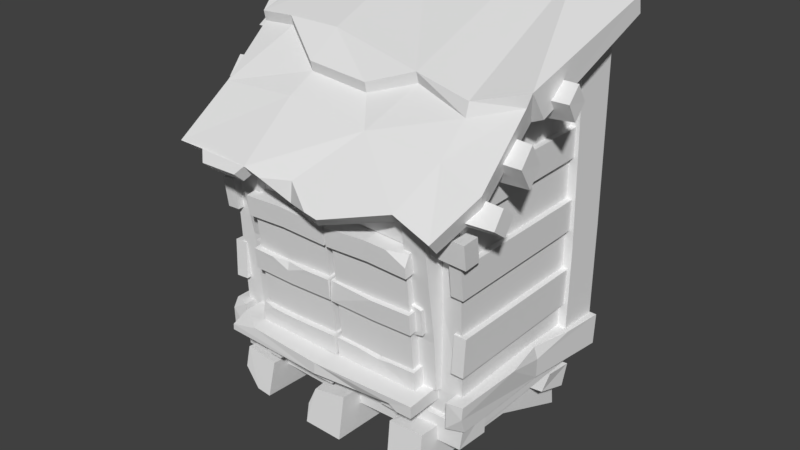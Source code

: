 # Source: side_outstick_window.blend  (saved by Blender 2.78.0; exported with 4.5.12 LTS)
import bpy
from mathutils import Matrix  # noqa: F401  (used for matrix-valued properties, if any)

bpy.ops.wm.read_factory_settings(use_empty=True)
scene = bpy.context.scene
scene.name = 'Scene'

# ---- collections
col_collection_9 = bpy.data.collections.new('Collection 9'); scene.collection.children.link(col_collection_9)

# ---- world
world_world = bpy.data.worlds.new('World'); scene.world = world_world
world_world.color = (0.05088, 0.05088, 0.05088)
world_world.use_sun_shadow = False
world_world.sun_shadow_jitter_overblur = 0.0
world_world.cycles.sampling_method = 'MANUAL'

# ---- meshes
me_cube_002 = bpy.data.meshes.new('Cube.002')
me_cube_002.from_pydata([(0.02721, -2.02, 1.152), (0.02721, -2.116, 2.156), (0.02721, -1.928, 1.163), (0.02721, -2.023, 2.167), (0.6662, -2.02, 1.152), (0.6662, -2.116, 2.156), (0.6662, -1.928, 1.163), (0.6662, -2.023, 2.167), (-0.002598, -2.096, 1.773), (0.6923, -2.116, 1.775), (-0.002598, -1.984, 1.789), (0.6923, -1.984, 1.791), (-0.002598, -2.101, 1.615), (0.6923, -2.101, 1.617), (-0.002598, -1.969, 1.631), (0.6923, -1.969, 1.633), (0.01018, -2.162, 2.204), (-0.5951, -2.077, 1.313), (0.00728, -2.03, 2.231), (0.6923, -2.03, 2.231), (0.01018, -2.148, 2.057), (0.6923, -2.148, 2.057), (0.01018, -2.015, 2.073), (0.6923, -2.015, 2.073), (0.01018, -2.063, 1.307), (0.6923, -2.063, 1.307), (0.01018, -1.93, 1.323), (0.6923, -1.93, 1.323), (0.01018, -2.047, 1.142), (0.6923, -2.047, 1.142), (0.01018, -1.914, 1.159), (0.6923, -1.914, 1.159), (0.3728, -2.056, 1.28), (0.3795, -1.929, 1.313), (0.3614, -1.914, 1.15), (0.3614, -2.046, 1.134), (0.2013, -2.062, 1.303), (0.5102, -2.062, 1.301), (0.3795, -2.037, 1.3), (0.3764, -2.116, 1.766), (0.3764, -1.983, 1.782), (0.3764, -1.968, 1.624), (0.3764, -2.1, 1.608), (0.3704, -2.165, 2.229), (0.3704, -2.032, 2.245), (0.3704, -2.017, 2.087), (0.3704, -2.149, 2.071), (0.7449, -2.058, 1.804), (0.7449, -1.994, 1.811), (0.7449, -2.039, 1.608), (0.7449, -1.975, 1.616), (0.6351, -2.06, 1.828), (0.6351, -1.996, 1.836), (0.6351, -2.037, 1.584), (0.6351, -1.973, 1.591), (-0.02436, -2.02, 1.152), (-0.02436, -2.116, 2.156), (-0.02436, -1.928, 1.163), (-0.02436, -2.023, 2.167), (-0.6863, -2.02, 1.152), (-0.6863, -2.116, 2.156), (-0.6863, -1.928, 1.163), (-0.6863, -2.023, 2.167), (-0.007327, -2.077, 1.317), (-0.007327, -1.945, 1.333), (-0.7125, -1.945, 1.333), (-0.007327, -2.062, 1.159), (-0.7125, -2.062, 1.159), (-0.007327, -1.93, 1.175), (-0.7125, -1.93, 1.175), (-0.007327, -2.162, 2.204), (-0.7125, -2.163, 2.215), (-0.004428, -2.03, 2.231), (-0.7125, -2.03, 2.231), (-0.007327, -2.148, 2.057), (-0.7125, -2.148, 2.057), (-0.007327, -2.015, 2.073), (-0.7125, -2.015, 2.073), (-0.007327, -2.122, 1.786), (-0.7125, -2.122, 1.786), (-0.007327, -1.99, 1.802), (-0.7125, -1.99, 1.802), (-0.007327, -2.106, 1.622), (-0.7125, -2.106, 1.622), (-0.007327, -1.974, 1.638), (-0.7125, -1.974, 1.638), (-0.3929, -2.115, 1.716), (-0.3996, -1.989, 1.792), (-0.3815, -1.973, 1.629), (-0.3815, -2.106, 1.613), (-0.2215, -2.122, 1.782), (-0.5303, -2.122, 1.78), (-0.3996, -2.097, 1.779), (-0.3965, -2.077, 1.308), (-0.3965, -1.944, 1.324), (-0.3965, -1.929, 1.166), (-0.3965, -2.061, 1.15), (-0.3906, -2.165, 2.229), (-0.3906, -2.032, 2.245), (-0.3906, -2.017, 2.087), (-0.3906, -2.149, 2.071), (-0.765, -2.058, 1.804), (-0.765, -1.994, 1.811), (-0.765, -2.039, 1.608), (-0.765, -1.975, 1.616), (-0.6553, -2.06, 1.828), (-0.6553, -1.996, 1.836), (-0.6553, -2.037, 1.584), (-0.6553, -1.973, 1.591), (0.6923, -2.114, 2.221), (0.5389, -2.164, 2.222), (0.6923, -2.156, 2.139), (-0.7125, -2.072, 1.256), (-0.7125, -2.053, 1.32)], [], [(0, 1, 3, 2), (2, 3, 7, 6), (6, 7, 5, 4), (4, 5, 1, 0), (40, 11, 15, 41), (39, 9, 11, 40), (41, 15, 13, 42), (42, 13, 9, 39), (9, 13, 15, 11), (44, 19, 23, 45), (43, 110, 109, 19, 44), (45, 23, 21, 46), (46, 21, 111, 110, 43), (33, 27, 31, 34), (32, 37, 38), (34, 31, 29, 35), (35, 29, 25, 37, 32), (28, 35, 32, 36, 24), (30, 34, 35, 28), (24, 36, 38, 33, 26), (26, 33, 34, 30), (26, 30, 28, 24), (18, 22, 20, 16), (25, 29, 31, 27), (38, 36, 32), (38, 37, 25, 27, 33), (12, 42, 39, 8), (14, 41, 42, 12), (8, 39, 40, 10), (10, 40, 41, 14), (20, 46, 43, 16), (22, 45, 46, 20), (16, 43, 44, 18), (18, 44, 45, 22), (47, 49, 50, 48), (49, 53, 54, 50), (48, 52, 51, 47), (47, 51, 53, 49), (50, 54, 52, 48), (55, 57, 58, 56), (57, 61, 62, 58), (61, 59, 60, 62), (59, 55, 56, 60), (94, 95, 69, 65), (93, 94, 65, 113, 17), (95, 96, 67, 69), (96, 93, 17, 112, 67), (64, 63, 66, 68), (98, 99, 77, 73), (97, 98, 73, 71), (99, 100, 75, 77), (100, 97, 71, 75), (87, 88, 85, 81), (86, 92, 91), (88, 89, 83, 85), (89, 86, 91, 79, 83), (82, 78, 90, 86, 89), (84, 82, 89, 88), (78, 80, 87, 92, 90), (80, 84, 88, 87), (80, 78, 82, 84), (72, 70, 74, 76), (71, 73, 77, 75), (79, 81, 85, 83), (92, 86, 90), (92, 87, 81, 79, 91), (66, 63, 93, 96), (68, 66, 96, 95), (63, 64, 94, 93), (64, 68, 95, 94), (74, 70, 97, 100), (76, 74, 100, 99), (70, 72, 98, 97), (72, 76, 99, 98), (101, 102, 104, 103), (103, 104, 108, 107), (102, 101, 105, 106), (101, 103, 107, 105), (104, 102, 106, 108), (110, 111, 109), (109, 111, 21, 23, 19), (17, 113, 112), (112, 113, 65, 69, 67)])
_uv = me_cube_002.uv_layers.new(name='UVMap')
_uv.uv.foreach_set('vector', [0.053, 0.9735, 0.053, 0.9735, 0.053, 0.9735, 0.053, 0.9735, 0.053, 0.9735, 0.053, 0.9735, 0.053, 0.9735, 0.053, 0.9735, 0.053, 0.9735, 0.053, 0.9735, 0.053, 0.9735, 0.053, 0.9735, 0.053, 0.9735, 0.053, 0.9735, 0.053, 0.9735, 0.053, 0.9735, 0.047, 0.9717, 0.047, 0.9717, 0.047, 0.9717, 0.047, 0.9717, 0.047, 0.9717, 0.047, 0.9717, 0.047, 0.9717, 0.047, 0.9717, 0.047, 0.9717, 0.047, 0.9717, 0.047, 0.9717, 0.047, 0.9717, 0.047, 0.9717, 0.047, 0.9717, 0.047, 0.9717, 0.047, 0.9717, 0.047, 0.9717, 0.047, 0.9717, 0.047, 0.9717, 0.047, 0.9717, 0.047, 0.9717, 0.047, 0.9717, 0.047, 0.9717, 0.047, 0.9717, 0.047, 0.9717, 0.047, 0.9717, 0.047, 0.9717, 0.047, 0.9717, 0.047, 0.9717, 0.047, 0.9717, 0.047, 0.9717, 0.047, 0.9717, 0.047, 0.9717, 0.047, 0.9717, 0.047, 0.9717, 0.047, 0.9717, 0.047, 0.9717, 0.047, 0.9717, 0.047, 0.9717, 0.047, 0.9717, 0.047, 0.9717, 0.047, 0.9717, 0.047, 0.9717, 0.047, 0.9717, 0.047, 0.9717, 0.047, 0.9717, 0.047, 0.9717, 0.047, 0.9717, 0.047, 0.9717, 0.047, 0.9717, 0.047, 0.9717, 0.047, 0.9717, 0.047, 0.9717, 0.047, 0.9717, 0.047, 0.9717, 0.047, 0.9717, 0.047, 0.9717, 0.047, 0.9717, 0.047, 0.9717, 0.047, 0.9717, 0.047, 0.9717, 0.047, 0.9717, 0.047, 0.9717, 0.047, 0.9717, 0.047, 0.9717, 0.047, 0.9717, 0.047, 0.9717, 0.047, 0.9717, 0.047, 0.9717, 0.047, 0.9717, 0.047, 0.9717, 0.047, 0.9717, 0.047, 0.9717, 0.047, 0.9717, 0.047, 0.9717, 0.047, 0.9717, 0.047, 0.9717, 0.047, 0.9717, 0.047, 0.9717, 0.047, 0.9717, 0.047, 0.9717, 0.047, 0.9717, 0.047, 0.9717, 0.047, 0.9717, 0.047, 0.9717, 0.047, 0.9717, 0.047, 0.9717, 0.047, 0.9717, 0.047, 0.9717, 0.047, 0.9717, 0.047, 0.9717, 0.047, 0.9717, 0.047, 0.9717, 0.047, 0.9717, 0.047, 0.9717, 0.047, 0.9717, 0.047, 0.9717, 0.047, 0.9717, 0.047, 0.9717, 0.047, 0.9717, 0.047, 0.9717, 0.047, 0.9717, 0.047, 0.9717, 0.047, 0.9717, 0.047, 0.9717, 0.047, 0.9717, 0.047, 0.9717, 0.047, 0.9717, 0.047, 0.9717, 0.047, 0.9717, 0.047, 0.9717, 0.047, 0.9717, 0.047, 0.9717, 0.047, 0.9717, 0.047, 0.9717, 0.047, 0.9717, 0.047, 0.9717, 0.047, 0.9717, 0.047, 0.9717, 0.047, 0.9717, 0.047, 0.9717, 0.047, 0.9717, 0.047, 0.9717, 0.047, 0.9717, 0.047, 0.9717, 0.047, 0.9717, 0.047, 0.9717, 0.047, 0.9717, 0.047, 0.9717, 0.047, 0.9717, 0.047, 0.9717, 0.047, 0.9717, 0.047, 0.9717, 0.047, 0.9717, 0.047, 0.9717, 0.047, 0.9717, 0.047, 0.9717, 0.047, 0.9717, 0.047, 0.9717, 0.047, 0.9717, 0.047, 0.9717, 0.047, 0.9717, 0.047, 0.9717, 0.047, 0.9717, 0.053, 0.9735, 0.053, 0.9735, 0.053, 0.9735, 0.053, 0.9735, 0.053, 0.9735, 0.053, 0.9735, 0.053, 0.9735, 0.053, 0.9735, 0.053, 0.9735, 0.053, 0.9735, 0.053, 0.9735, 0.053, 0.9735, 0.053, 0.9735, 0.053, 0.9735, 0.053, 0.9735, 0.053, 0.9735, 0.047, 0.9717, 0.047, 0.9717, 0.047, 0.9717, 0.047, 0.9717, 0.047, 0.9717, 0.047, 0.9717, 0.047, 0.9717, 0.047, 0.9717, 0.047, 0.9717, 0.047, 0.9717, 0.047, 0.9717, 0.047, 0.9717, 0.047, 0.9717, 0.047, 0.9717, 0.047, 0.9717, 0.047, 0.9717, 0.047, 0.9717, 0.047, 0.9717, 0.047, 0.9717, 0.047, 0.9717, 0.047, 0.9717, 0.047, 0.9717, 0.047, 0.9717, 0.047, 0.9717, 0.047, 0.9717, 0.047, 0.9717, 0.047, 0.9717, 0.047, 0.9717, 0.047, 0.9717, 0.047, 0.9717, 0.047, 0.9717, 0.047, 0.9717, 0.047, 0.9717, 0.047, 0.9717, 0.047, 0.9717, 0.047, 0.9717, 0.047, 0.9717, 0.047, 0.9717, 0.047, 0.9717, 0.047, 0.9717, 0.047, 0.9717, 0.047, 0.9717, 0.047, 0.9717, 0.047, 0.9717, 0.047, 0.9717, 0.047, 0.9717, 0.047, 0.9717, 0.047, 0.9717, 0.047, 0.9717, 0.047, 0.9717, 0.047, 0.9717, 0.047, 0.9717, 0.047, 0.9717, 0.047, 0.9717, 0.047, 0.9717, 0.047, 0.9717, 0.047, 0.9717, 0.047, 0.9717, 0.047, 0.9717, 0.047, 0.9717, 0.047, 0.9717, 0.047, 0.9717, 0.047, 0.9717, 0.047, 0.9717, 0.047, 0.9717, 0.047, 0.9717, 0.047, 0.9717, 0.047, 0.9717, 0.047, 0.9717, 0.047, 0.9717, 0.047, 0.9717, 0.047, 0.9717, 0.047, 0.9717, 0.047, 0.9717, 0.047, 0.9717, 0.047, 0.9717, 0.047, 0.9717, 0.047, 0.9717, 0.047, 0.9717, 0.047, 0.9717, 0.047, 0.9717, 0.047, 0.9717, 0.047, 0.9717, 0.047, 0.9717, 0.047, 0.9717, 0.047, 0.9717, 0.047, 0.9717, 0.047, 0.9717, 0.047, 0.9717, 0.047, 0.9717, 0.047, 0.9717, 0.047, 0.9717, 0.047, 0.9717, 0.047, 0.9717, 0.047, 0.9717, 0.047, 0.9717, 0.047, 0.9717, 0.047, 0.9717, 0.047, 0.9717, 0.047, 0.9717, 0.047, 0.9717, 0.047, 0.9717, 0.047, 0.9717, 0.047, 0.9717, 0.047, 0.9717, 0.047, 0.9717, 0.047, 0.9717, 0.047, 0.9717, 0.047, 0.9717, 0.047, 0.9717, 0.047, 0.9717, 0.047, 0.9717, 0.047, 0.9717, 0.047, 0.9717, 0.047, 0.9717, 0.047, 0.9717, 0.047, 0.9717, 0.047, 0.9717, 0.047, 0.9717, 0.047, 0.9717, 0.047, 0.9717, 0.047, 0.9717, 0.047, 0.9717, 0.047, 0.9717, 0.047, 0.9717, 0.047, 0.9717, 0.047, 0.9717, 0.047, 0.9717, 0.047, 0.9717, 0.047, 0.9717, 0.047, 0.9717, 0.047, 0.9717, 0.047, 0.9717, 0.047, 0.9717, 0.047, 0.9717, 0.047, 0.9717, 0.047, 0.9717, 0.047, 0.9717, 0.047, 0.9717, 0.047, 0.9717, 0.047, 0.9717, 0.047, 0.9717, 0.047, 0.9717, 0.047, 0.9717, 0.047, 0.9717, 0.047, 0.9717, 0.047, 0.9717, 0.047, 0.9717, 0.047, 0.9717, 0.047, 0.9717, 0.047, 0.9717, 0.047, 0.9717, 0.047, 0.9717, 0.047, 0.9717, 0.047, 0.9717, 0.047, 0.9717, 0.047, 0.9717, 0.047, 0.9717, 0.047, 0.9717, 0.047, 0.9717, 0.047, 0.9717, 0.047, 0.9717, 0.047, 0.9717, 0.047, 0.9717])
me_cube_002.use_remesh_preserve_volume = False
me_cube_002.use_remesh_preserve_attributes = False
me_cube_002.use_mirror_vertex_groups = False
me_cube_002.update()
me_cube = bpy.data.meshes.new('Cube')
me_cube.from_pydata([(-1.046, -1.873, 0.7858), (-1.046, -2.009, 2.663), (-1.046, -0.4531, 0.7921), (-1.046, -0.496, 2.748), (0.9831, -1.875, 0.786), (0.9831, -2.01, 2.665), (0.9831, -0.4554, 0.7922), (0.9831, -0.496, 2.748), (-1.046, -1.581, 3.11), (-1.046, -0.4628, 3.514), (0.9831, -1.585, 3.11), (0.9831, -0.4628, 3.514), (0.9318, -2.019, 1.157), (0.9307, -0.4332, 1.162), (0.921, -2.008, 0.9395), (0.9186, -0.4251, 0.9047), (1.115, -0.4346, 1.158), (1.057, -2.004, 1.163), (1.103, -0.4265, 0.8994), (0.9319, -1.121, 1.186), (0.9198, -1.11, 0.934), (1.052, -1.12, 1.086), (1.045, -1.111, 0.9286), (1.08, -1.46, 1.173), (1.088, -0.7722, 1.166), (1.024, -1.124, 1.181), (1.046, -1.961, 0.9384), (1.051, -2.007, 1.065), (-0.9814, -2.018, 0.9445), (-0.9804, -0.4268, 0.9534), (-0.9875, -2.003, 1.161), (-0.9876, -0.4253, 1.202), (-1.209, -0.4289, 0.9517), (-1.116, -2.004, 0.9297), (-1.216, -0.4281, 1.201), (-0.9796, -1.11, 0.917), (-0.9868, -1.111, 1.172), (-1.117, -1.113, 1.032), (-1.121, -1.113, 1.17), (-1.137, -1.448, 0.9205), (-1.153, -0.7636, 0.9363), (-1.072, -1.112, 0.9166), (-1.122, -1.957, 1.156), (-1.119, -2.005, 1.086), (-0.6501, -2.125, 1.067), (-0.6346, -2.126, 0.9514), (-0.5075, -2.127, 1.062), (-0.51, -2.124, 0.9402), (-0.6501, -1.824, 1.058), (-0.6526, -1.819, 0.9365), (-0.5075, -1.826, 1.054), (-0.51, -1.82, 0.9313), (0.4093, -2.065, 1.063), (0.4068, -2.065, 0.9375), (0.5519, -2.071, 1.059), (0.5494, -2.067, 0.9322), (0.4093, -1.825, 1.058), (0.4068, -1.822, 0.937), (0.5519, -1.83, 1.054), (0.5494, -1.823, 0.9319), (-0.1449, -2.119, 1.066), (-0.1474, -2.119, 0.9452), (-0.002279, -2.117, 1.062), (-0.004805, -2.117, 0.94), (-0.1449, -1.822, 1.058), (-0.1474, -1.819, 0.9365), (-0.002279, -1.82, 1.053), (-0.004805, -1.818, 0.9312), (-0.9178, -2.197, 1.062), (0.7817, -2.202, 1.154), (0.7795, -2.199, 1.058), (-0.9133, -1.707, 1.172), (-0.9178, -1.704, 1.062), (0.7798, -1.711, 1.173), (0.7795, -1.706, 1.059), (-0.06205, -2.231, 1.062), (-0.05966, -2.231, 1.153), (-0.06205, -1.701, 1.063), (-0.05966, -1.704, 1.154), (-0.9159, -2.197, 1.109), (-0.9134, -2.059, 1.17), (-0.6817, -2.198, 1.166), (0.2977, -2.19, 1.06), (0.6564, -2.201, 1.059), (0.5943, -2.203, 1.099), (0.5886, -2.132, 1.059), (-1.046, -1.907, 1.143), (-1.046, -1.96, 2.358), (-1.046, -0.4894, 2.384), (-1.046, -0.4591, 1.173), (0.9831, -0.4924, 2.384), (0.9831, -0.4631, 1.173), (0.9831, -1.979, 2.357), (0.9831, -1.91, 1.144), (0.6794, -0.4548, 0.7922), (-0.7419, -0.4512, 0.7919), (-0.7419, -1.871, 0.7857), (0.6794, -1.874, 0.7859), (0.6794, -2.008, 2.663), (-0.7419, -1.995, 2.666), (-0.7419, -0.4628, 3.514), (0.6794, -0.4628, 3.514), (0.6794, -1.572, 3.11), (-0.7419, -1.583, 3.11), (0.6794, -1.913, 1.144), (-0.7419, -1.905, 1.143), (0.6794, -1.946, 2.362), (-0.7419, -1.948, 2.36), (-0.8149, -1.83, 1.153), (-0.832, -1.948, 1.157), (-0.6315, -1.834, 1.153), (-0.6485, -1.952, 1.157), (-0.8027, -2.033, 2.582), (-0.8197, -2.167, 2.584), (-0.6192, -2.037, 2.581), (-0.6363, -2.173, 2.584), (0.6314, -1.838, 1.154), (0.6143, -1.958, 1.158), (0.8149, -1.838, 1.154), (0.7979, -1.957, 1.158), (0.6436, -2.015, 2.631), (0.6265, -2.154, 2.633), (0.8272, -2.021, 2.632), (0.8101, -2.16, 2.634), (-0.8365, -1.872, 1.801), (-0.6535, -1.882, 1.814), (-0.6708, -1.997, 1.817), (-0.8539, -1.986, 1.805), (0.6607, -1.873, 1.549), (0.8212, -1.873, 1.549), (0.8063, -1.993, 1.554), (0.6458, -1.992, 1.553), (-1.085, -1.909, 2.401), (-1.132, -2.081, 2.413), (-1.084, -1.881, 2.22), (-0.07085, -1.97, 2.225), (1.069, -1.922, 2.392), (1.09, -2.089, 2.405), (1.071, -1.901, 2.21), (1.092, -2.066, 2.223), (-0.03057, -1.903, 2.417), (-0.07311, -1.877, 2.217), (-0.02674, -2.069, 2.429), (-1.07, -2.043, 2.234), (-1.13, -2.064, 2.304), (-0.3963, -2.034, 2.233), (-0.06104, -2.047, 2.268), (0.5233, -2.021, 2.233), (0.9515, -0.4368, 1.159), (0.9441, -0.7584, 1.153), (1.061, -0.4419, 1.159), (1.054, -0.7647, 1.153), (0.9515, -0.4636, 3.487), (0.9441, -0.8062, 3.483), (1.061, -0.4681, 3.487), (1.054, -0.8117, 3.483), (1.054, -0.7543, 1.809), (0.9441, -0.7486, 1.811), (0.9515, -0.4347, 1.892), (1.061, -0.4392, 1.89), (-1.107, -0.4341, 1.158), (-1.114, -0.7551, 1.152), (-0.9969, -0.4367, 1.158), (-1.004, -0.7585, 1.152), (-1.107, -0.4636, 3.487), (-1.114, -0.8062, 3.483), (-0.9969, -0.4681, 3.487), (-1.004, -0.8117, 3.483), (-1.004, -0.7451, 1.809), (-1.114, -0.7418, 1.811), (-1.107, -0.4299, 1.891), (-0.9969, -0.4329, 1.89), (0.9324, -1.955, 1.656), (0.926, -1.966, 1.36), (1.027, -1.951, 1.652), (1.021, -1.964, 1.356), (1.021, -0.6029, 1.363), (0.926, -0.6027, 1.367), (0.9324, -0.6271, 1.653), (1.027, -0.6273, 1.649), (0.9324, -2.025, 2.196), (0.926, -1.987, 1.952), (1.027, -2.026, 2.193), (1.021, -1.987, 1.948), (1.021, -0.6212, 1.958), (0.926, -0.6213, 1.962), (0.9324, -0.6438, 2.204), (1.027, -0.6442, 2.2), (0.9324, -2.003, 2.741), (0.926, -2.02, 2.501), (1.027, -2.006, 2.738), (1.021, -2.023, 2.497), (1.021, -0.6334, 2.516), (0.926, -0.6333, 2.519), (0.9324, -0.6511, 2.744), (1.027, -0.6508, 2.741), (-1.007, -1.938, 1.655), (-1.0, -1.955, 1.36), (-1.109, -1.942, 1.652), (-1.102, -1.959, 1.356), (-1.059, -0.5975, 1.362), (-1.0, -0.6234, 1.367), (-1.007, -0.6468, 1.652), (-1.066, -0.6206, 1.649), (-1.007, -2.018, 2.198), (-1.0, -1.993, 1.952), (-1.109, -2.021, 2.194), (-1.102, -1.993, 1.948), (-1.059, -0.6147, 1.957), (-1.0, -0.6413, 1.961), (-1.007, -0.6656, 2.203), (-1.066, -0.6382, 2.2), (-1.007, -1.994, 2.739), (-1.0, -2.006, 2.5), (-1.109, -1.993, 2.736), (-1.102, -2.008, 2.496), (-1.059, -0.6307, 2.516), (-1.0, -0.6305, 2.519), (-1.007, -0.6504, 2.744), (-1.066, -0.6504, 2.741), (-0.8217, -1.898, 1.091), (0.6831, -1.9, 1.132), (-0.04486, -1.952, 0.7353), (-0.0377, -1.692, 0.7583), (1.007, -1.674, 0.7525), (0.9852, -1.929, 0.7437), (-1.038, -1.938, 0.7643), (-1.046, -1.686, 0.7768), (-0.05507, -1.963, 0.8968), (-0.04791, -1.712, 0.9897), (1.015, -1.682, 0.9717), (1.01, -1.925, 0.9387), (-1.055, -1.946, 0.9613), (-1.059, -1.696, 0.9758), (-0.05426, -1.961, 1.094), (0.6585, -1.894, 0.9764), (-1.074, -0.5698, 0.7164), (-1.07, -0.807, 0.7511), (0.9748, -0.8014, 0.752), (0.9718, -0.5534, 0.7207), (-0.04791, -0.6231, 0.7129), (-0.05507, -0.8658, 0.7402), (-1.048, -0.6008, 0.523), (-1.04, -0.8371, 0.5595), (0.933, -0.83, 0.5922), (0.9555, -0.5835, 0.5278), (-0.04791, -0.6427, 0.5196), (-0.05507, -0.8873, 0.5471), (0.252, -1.953, 0.9586), (-0.05316, -1.899, 0.9727), (-0.7891, -1.951, 0.9625), (-1.274, -1.744, 2.836), (-1.274, -1.591, 2.697), (-1.251, -1.654, 2.98), (-1.248, -1.499, 2.844), (-0.7767, -1.742, 2.864), (-0.7855, -1.566, 2.69), (-0.738, -1.635, 3.021), (-0.7497, -1.457, 2.853), (-1.326, -1.383, 3.117), (-1.325, -1.263, 3.016), (-1.316, -1.281, 3.189), (-1.302, -1.163, 3.104), (-0.6837, -1.41, 3.135), (-0.7053, -1.239, 2.971), (-0.659, -1.285, 3.277), (-0.6766, -1.111, 3.121), (-1.282, -1.937, 2.456), (-1.271, -1.836, 2.58), (-1.284, -2.066, 2.546), (-1.272, -1.959, 2.675), (-0.8752, -1.916, 2.481), (-0.8724, -1.799, 2.629), (-0.8794, -2.071, 2.589), (-0.8751, -1.942, 2.745), (0.1084, -2.312, 2.308), (-0.5285, -2.25, 2.467), (-1.2, -2.165, 2.428), (-0.4491, -1.345, 3.184), (-1.145, -1.325, 3.128), (-1.104, -1.815, 2.76), (-0.51, -1.844, 2.803), (0.162, -1.893, 2.738), (-1.033, -0.3757, 3.432), (-0.4995, -0.3909, 3.477), (0.3714, -1.638, 3.131), (0.1839, -2.403, 2.407), (-0.5246, -2.336, 2.544), (-1.24, -2.263, 2.514), (-1.189, -1.442, 3.191), (-1.132, -1.891, 2.876), (-0.4981, -1.911, 2.919), (0.2073, -1.968, 2.871), (-1.077, -0.4267, 3.621), (-0.5045, -0.4493, 3.67), (0.3863, -0.5268, 3.651), (-1.238, -1.228, 3.21), (-1.158, -0.3709, 3.405), (-1.28, -1.29, 3.325), (-1.202, -0.4218, 3.593), (-0.9572, -2.211, 2.457), (-0.9668, -2.305, 2.538), (-0.9058, -2.26, 2.381), (-0.5744, -2.301, 2.412), (-0.9155, -2.355, 2.465), (-0.5705, -2.387, 2.49), (-0.8865, -1.47, 3.221), (-0.4792, -1.709, 3.041), (0.02734, -1.741, 3.014), (-0.4811, -1.728, 3.118), (-0.4548, -1.491, 3.298), (0.3684, -1.657, 3.212), (-0.8905, -1.484, 3.294), (-1.194, -1.455, 3.265), (0.0301, -1.761, 3.093), (0.517, -2.103, 0.864), (0.5264, -2.146, 0.5626), (0.5167, -1.04, 0.7631), (0.5261, -1.153, 0.5086), (0.7982, -2.102, 0.8733), (0.8076, -2.144, 0.5719), (0.7171, -1.039, 0.7695), (0.8073, -1.15, 0.5173), (0.5145, -0.4779, 0.5113), (0.5229, -0.4513, 0.2124), (0.7957, -0.4744, 0.5197), (0.8041, -0.4478, 0.2208), (-0.2059, -1.541, 0.849), (-0.213, -2.177, 0.5477), (-0.1235, -1.033, 0.7864), (-0.2128, -1.163, 0.502), (0.1125, -2.127, 0.883), (0.1055, -2.178, 0.5406), (0.1128, -1.033, 0.7813), (0.1057, -1.166, 0.4955), (-0.204, -0.3923, 0.5027), (-0.2104, -0.3633, 0.1643), (0.1144, -0.395, 0.4964), (0.1081, -0.366, 0.158), (-0.8776, -2.093, 0.8763), (-0.9066, -1.479, 0.5599), (-0.8766, -1.031, 0.7731), (-0.9058, -1.14, 0.5331), (-0.611, -2.095, 0.841), (-0.6402, -2.138, 0.5555), (-0.61, -1.04, 0.7464), (-0.6391, -1.151, 0.5052), (-0.8698, -0.4959, 0.5326), (-0.896, -0.4711, 0.2489), (-0.6032, -0.5064, 0.5064), (-0.6293, -0.4819, 0.2227), (-0.2098, -2.152, 0.6976), (0.7993, -1.053, 0.7318), (-0.1536, -2.134, 0.8372), (0.7966, -0.6946, 0.6216), (-0.2052, -0.8141, 0.6964), (0.798, -1.343, 0.8225), (-0.8761, -0.9839, 0.7538), (-0.2058, -1.403, 0.8409), (-0.2067, -1.049, 0.7446), (-0.8732, -0.7456, 0.6485), (-0.8796, -0.9189, 0.6831), (-0.8167, -0.8558, 0.6918), (-0.8948, -2.115, 0.704), (-0.7608, -2.137, 0.5687), (0.6517, -2.156, 2.451), (0.679, -2.261, 2.547), (0.772, -1.91, 2.698), (0.8159, -1.976, 2.835), (0.9781, -2.21, 2.365), (0.9963, -2.307, 2.463), (1.137, -1.976, 2.606), (1.175, -2.048, 2.742), (0.7776, -1.458, 3.094), (0.8408, -1.77, 3.056), (1.137, -1.51, 3.026), (1.183, -1.639, 3.162), (0.3254, -1.591, 3.097), (0.7357, -0.4546, 3.663), (0.8413, -1.741, 3.155), (1.218, -0.4412, 3.592), (1.216, -1.632, 3.263), (1.214, -1.491, 3.054), (1.218, -0.4155, 3.462), (1.294, -1.828, 2.864), (1.293, -1.723, 2.699), (1.274, -1.694, 2.975), (1.27, -1.587, 2.81), (0.8558, -1.814, 2.855), (0.8663, -1.698, 2.662), (0.8231, -1.658, 2.983), (0.8359, -1.539, 2.791), (1.343, -1.428, 3.16), (1.342, -1.343, 3.023), (1.329, -1.308, 3.255), (1.325, -1.221, 3.118), (0.7936, -1.44, 3.152), (0.8144, -1.325, 2.963), (0.7873, -1.265, 3.239), (0.79, -1.159, 3.096), (1.281, -1.946, 2.466), (1.273, -1.851, 2.576), (1.284, -2.065, 2.552), (1.275, -1.966, 2.665), (0.9269, -1.959, 2.454), (0.9239, -1.829, 2.585), (0.9296, -2.101, 2.555), (0.9255, -1.968, 2.69), (0.733, -0.4155, 3.462), (-0.3746, -2.347, 2.51), (0.07152, -2.393, 2.421), (-0.1375, -2.285, 2.537), (-0.1331, -2.307, 2.389)], [(220, 234), (234, 221), (221, 235)], [(87, 1, 3, 88), (90, 7, 5, 92), (107, 99, 1, 87), (94, 6, 4, 97), (3, 1, 8, 9), (100, 9, 8, 103), (98, 5, 10, 102), (5, 7, 11, 10), (19, 13, 15, 20), (20, 22, 26, 14), (14, 26, 27), (19, 25, 24, 16, 13), (12, 17, 23, 25, 19), (15, 18, 22, 20), (17, 27, 26, 22, 21, 23), (12, 19, 20, 14), (24, 21, 22, 18, 16), (24, 25, 21), (25, 23, 21), (27, 17, 12, 14), (35, 29, 31, 36), (36, 38, 42, 30), (30, 42, 43), (35, 41, 40, 32, 29), (28, 33, 39, 41, 35), (31, 34, 38, 36), (33, 43, 42, 38, 37, 39), (28, 35, 36, 30), (40, 37, 38, 34, 32), (40, 41, 37), (41, 39, 37), (43, 33, 28, 30), (45, 49, 51, 47), (44, 48, 49, 45), (46, 50, 48, 44), (46, 47, 51, 50), (45, 47, 46, 44), (53, 57, 59, 55), (52, 56, 57, 53), (54, 58, 56, 52), (54, 55, 59, 58), (53, 55, 54, 52), (61, 65, 67, 63), (60, 64, 65, 61), (62, 66, 64, 60), (62, 63, 67, 66), (61, 63, 62, 60), (75, 77, 74, 70, 83, 85, 82), (76, 78, 71, 80, 81), (69, 70, 74, 73), (75, 82, 84, 83, 70, 69, 76), (68, 75, 76, 81, 79), (69, 73, 78, 76), (68, 72, 77, 75), (81, 80, 79), (79, 80, 71, 72, 68), (85, 83, 84), (84, 82, 85), (96, 105, 86, 0), (105, 107, 87, 86), (6, 91, 93, 4), (91, 90, 92, 93), (0, 86, 89, 2), (86, 87, 88, 89), (93, 92, 106, 104), (4, 93, 104, 97), (97, 104, 105, 96), (1, 99, 103, 8), (99, 98, 102, 103), (11, 101, 102, 10), (101, 100, 103, 102), (2, 95, 96, 0), (95, 94, 97, 96), (92, 5, 98, 106), (106, 98, 99, 107), (125, 124, 112, 114), (125, 114, 115, 126), (127, 126, 115, 113), (124, 127, 113, 112), (129, 128, 120, 122), (129, 122, 123, 130), (131, 130, 123, 121), (128, 131, 121, 120), (108, 109, 127, 124), (109, 111, 126, 127), (110, 125, 126, 111), (110, 108, 124, 125), (116, 117, 131, 128), (117, 119, 130, 131), (118, 129, 130, 119), (118, 116, 128, 129), (141, 140, 136, 138), (141, 138, 139, 147, 135), (142, 146, 147, 139, 137), (140, 142, 137, 136), (132, 133, 142, 140), (133, 144, 143, 145, 146, 142), (134, 141, 135, 145, 143), (134, 132, 140, 141), (137, 139, 138, 136), (133, 132, 134, 144), (144, 134, 143), (146, 145, 135), (147, 146, 135), (156, 155, 153, 157), (158, 152, 154, 159), (156, 159, 154, 155), (151, 150, 159, 156), (148, 158, 159, 150), (151, 156, 157, 149), (168, 167, 165, 169), (169, 165, 164, 170), (170, 164, 166, 171), (160, 170, 171, 162), (161, 169, 170, 160), (163, 168, 169, 161), (176, 175, 173, 177), (178, 172, 174, 179), (176, 179, 174, 175), (184, 183, 181, 185), (186, 180, 182, 187), (184, 187, 182, 183), (192, 191, 189, 193), (194, 188, 190, 195), (192, 195, 190, 191), (200, 201, 197, 199), (202, 203, 198, 196), (200, 199, 198, 203), (208, 209, 205, 207), (210, 211, 206, 204), (208, 207, 206, 211), (216, 217, 213, 215), (218, 219, 214, 212), (216, 215, 214, 219), (206, 207, 205, 204), (198, 199, 197, 196), (214, 215, 213, 212), (182, 180, 181, 183), (190, 188, 189, 191), (174, 172, 173, 175), (229, 233, 232, 250, 249), (231, 248, 228, 222, 225), (230, 231, 225, 224), (233, 229, 223, 227), (229, 230, 224, 223), (232, 233, 227, 226), (230, 229, 249, 248, 231), (222, 223, 224, 225), (227, 223, 222, 226), (242, 246, 247, 243), (247, 246, 245, 244), (237, 236, 242, 243), (240, 239, 245, 246), (236, 240, 246, 242), (241, 237, 243, 247), (239, 238, 244, 245), (238, 241, 247, 244), (228, 250, 232, 226, 222), (249, 250, 228), (248, 249, 228), (252, 251, 253, 254), (260, 259, 261, 262), (252, 256, 255, 251), (253, 257, 258, 254), (251, 255, 257, 253), (254, 258, 256, 252), (260, 264, 263, 259), (261, 265, 266, 262), (259, 263, 265, 261), (262, 266, 264, 260), (268, 267, 269, 270), (268, 272, 271, 267), (269, 273, 274, 270), (267, 271, 273, 269), (270, 274, 272, 268), (281, 282, 275, 276), (283, 284, 278, 279), (280, 281, 276, 300, 277), (279, 278, 281, 280), (291, 287, 409, 411, 410, 286, 292), (306, 307, 309, 312), (290, 288, 301, 287, 291), (289, 290, 291, 307, 306), (279, 280, 290, 289), (276, 275, 286, 410, 412, 409, 287), (279, 289, 298, 296), (283, 279, 296, 297), (280, 277, 288, 290), (277, 300, 301, 288), (297, 296, 298, 299), (289, 306, 312, 313), (304, 302, 303, 305), (301, 300, 302, 304), (300, 276, 303, 302), (276, 287, 305, 303), (287, 301, 304, 305), (310, 309, 314, 311), (285, 308, 307, 291, 292), (308, 285, 311, 314), (293, 313, 312, 310, 294), (294, 310, 311, 295), (313, 293, 299, 298), (312, 309, 310), (298, 289, 313), (307, 308, 314, 309), (315, 317, 318, 316), (322, 326, 325, 354, 352), (321, 356, 352), (319, 315, 316, 320), (317, 315, 319, 356, 321), (322, 320, 316, 318), (357, 362, 361), (318, 324, 326, 322), (317, 323, 324, 318), (327, 351, 353), (334, 338, 337, 333), (333, 331, 332, 334), (331, 327, 353), (334, 332, 328, 330), (333, 337, 335, 355, 329), (329, 355, 359), (339, 341, 342, 340, 363), (346, 350, 349, 345), (345, 343, 344, 346), (343, 339, 363, 364, 344), (341, 339, 343, 345), (346, 344, 364, 340, 342), (345, 349, 347, 360, 362, 357, 341), (342, 348, 350, 346), (341, 357, 361, 360, 347, 348, 342), (356, 319, 320, 322, 352), (351, 328, 332, 331, 353), (327, 358, 359, 330, 328, 351), (358, 329, 359), (354, 325, 323, 317, 321), (360, 361, 362), (354, 321, 352), (358, 327, 331, 333, 329), (355, 335, 336, 330, 359), (363, 340, 364), (286, 275, 365, 366), (368, 366, 370, 372), (365, 367, 371, 369), (366, 368, 292, 286), (275, 282, 367, 365), (366, 365, 369, 370), (369, 371, 372, 370), (372, 371, 375, 376), (368, 372, 376, 374), (371, 367, 373, 375), (377, 373, 367, 282), (278, 377, 282, 281), (292, 368, 374, 285), (295, 311, 379, 378), (311, 285, 374, 379), (378, 379, 381, 380), (376, 381, 379, 374), (380, 381, 382, 383), (381, 376, 375, 382), (385, 384, 388, 389), (386, 387, 391, 390), (384, 386, 390, 388), (387, 385, 389, 391), (393, 392, 396, 397), (394, 395, 399, 398), (392, 394, 398, 396), (395, 393, 397, 399), (401, 400, 404, 405), (402, 403, 407, 406), (400, 402, 406, 404), (403, 401, 405, 407), (384, 385, 387, 386), (400, 401, 403, 402), (392, 393, 395, 394), (375, 373, 382), (408, 383, 382, 373), (411, 412, 410), (412, 411, 409), (334, 330, 336, 338), (205, 209, 210, 204), (197, 201, 202, 196), (181, 180, 186, 185), (173, 172, 178, 177)])
_uv = me_cube.uv_layers.new(name='UVMap')
_uv.uv.foreach_set('vector', [0.8281, 0.07375, 0.8481, 0.07375, 0.8526, 0.07375, 0.8286, 0.07375, 0.8286, 0.07375, 0.8526, 0.07375, 0.8481, 0.07375, 0.8281, 0.07375, 0.03197, 0.9724, 0.03197, 0.9724, 0.03197, 0.9724, 0.03197, 0.9724, 0.03197, 0.9724, 0.03197, 0.9724, 0.03197, 0.9724, 0.03197, 0.9724, 0.8526, 0.07375, 0.8481, 0.07375, 0.8768, 0.07375, 0.9032, 0.07375, 0.03197, 0.9724, 0.03197, 0.9724, 0.03197, 0.9724, 0.03197, 0.9724, 0.03197, 0.9724, 0.03197, 0.9724, 0.03197, 0.9724, 0.03197, 0.9724, 0.8481, 0.07375, 0.8526, 0.07375, 0.9032, 0.07375, 0.8768, 0.07375, 0.03197, 0.9724, 0.03197, 0.9724, 0.03197, 0.9724, 0.03197, 0.9724, 0.03197, 0.9724, 0.03197, 0.9724, 0.03197, 0.9724, 0.03197, 0.9724, 0.03197, 0.9724, 0.03197, 0.9724, 0.03197, 0.9724, 0.03197, 0.9724, 0.03197, 0.9724, 0.03197, 0.9724, 0.03197, 0.9724, 0.03197, 0.9724, 0.03197, 0.9724, 0.03197, 0.9724, 0.03197, 0.9724, 0.03197, 0.9724, 0.03197, 0.9724, 0.03197, 0.9724, 0.03197, 0.9724, 0.03197, 0.9724, 0.03197, 0.9724, 0.03197, 0.9724, 0.03197, 0.9724, 0.03197, 0.9724, 0.03197, 0.9724, 0.03197, 0.9724, 0.03197, 0.9724, 0.03197, 0.9724, 0.03197, 0.9724, 0.03197, 0.9724, 0.03197, 0.9724, 0.03197, 0.9724, 0.03197, 0.9724, 0.03197, 0.9724, 0.03197, 0.9724, 0.03197, 0.9724, 0.03197, 0.9724, 0.03197, 0.9724, 0.03197, 0.9724, 0.03197, 0.9724, 0.03197, 0.9724, 0.03197, 0.9724, 0.03197, 0.9724, 0.03197, 0.9724, 0.03197, 0.9724, 0.03197, 0.9724, 0.03197, 0.9724, 0.03197, 0.9724, 0.03197, 0.9724, 0.03197, 0.9724, 0.03197, 0.9724, 0.03197, 0.9724, 0.03197, 0.9724, 0.03197, 0.9724, 0.03197, 0.9724, 0.03197, 0.9724, 0.03197, 0.9724, 0.03197, 0.9724, 0.03197, 0.9724, 0.03197, 0.9724, 0.03197, 0.9724, 0.03197, 0.9724, 0.03197, 0.9724, 0.03197, 0.9724, 0.03197, 0.9724, 0.03197, 0.9724, 0.03197, 0.9724, 0.03197, 0.9724, 0.03197, 0.9724, 0.03197, 0.9724, 0.03197, 0.9724, 0.03197, 0.9724, 0.03197, 0.9724, 0.03197, 0.9724, 0.03197, 0.9724, 0.03197, 0.9724, 0.03197, 0.9724, 0.03197, 0.9724, 0.03197, 0.9724, 0.03197, 0.9724, 0.03197, 0.9724, 0.03197, 0.9724, 0.03197, 0.9724, 0.03197, 0.9724, 0.03197, 0.9724, 0.03197, 0.9724, 0.03197, 0.9724, 0.03197, 0.9724, 0.03197, 0.9724, 0.03197, 0.9724, 0.03197, 0.9724, 0.03197, 0.9724, 0.03197, 0.9724, 0.03197, 0.9724, 0.03197, 0.9724, 0.03197, 0.9724, 0.03197, 0.9724, 0.03197, 0.9724, 0.03197, 0.9724, 0.03197, 0.9724, 0.03197, 0.9724, 0.03197, 0.9724, 0.03197, 0.9724, 0.03197, 0.9724, 0.03197, 0.9724, 0.03197, 0.9724, 0.03197, 0.9724, 0.03197, 0.9724, 0.03197, 0.9724, 0.03197, 0.9724, 0.03197, 0.9724, 0.03197, 0.9724, 0.03197, 0.9724, 0.03197, 0.9724, 0.03197, 0.9724, 0.03197, 0.9724, 0.03197, 0.9724, 0.03197, 0.9724, 0.03197, 0.9724, 0.03197, 0.9724, 0.03197, 0.9724, 0.03197, 0.9724, 0.03197, 0.9724, 0.03197, 0.9724, 0.03197, 0.9724, 0.03197, 0.9724, 0.03197, 0.9724, 0.03197, 0.9724, 0.03197, 0.9724, 0.03197, 0.9724, 0.03197, 0.9724, 0.03197, 0.9724, 0.03197, 0.9724, 0.03197, 0.9724, 0.03197, 0.9724, 0.03197, 0.9724, 0.03197, 0.9724, 0.03197, 0.9724, 0.03197, 0.9724, 0.03197, 0.9724, 0.03197, 0.9724, 0.03197, 0.9724, 0.03197, 0.9724, 0.03197, 0.9724, 0.03197, 0.9724, 0.03197, 0.9724, 0.03197, 0.9724, 0.03197, 0.9724, 0.03197, 0.9724, 0.03197, 0.9724, 0.03197, 0.9724, 0.03197, 0.9724, 0.03197, 0.9724, 0.03197, 0.9724, 0.03197, 0.9724, 0.03197, 0.9724, 0.03197, 0.9724, 0.03197, 0.9724, 0.03197, 0.9724, 0.03197, 0.9724, 0.03197, 0.9724, 0.03197, 0.9724, 0.03197, 0.9724, 0.03197, 0.9724, 0.03197, 0.9724, 0.03197, 0.9724, 0.03197, 0.9724, 0.03197, 0.9724, 0.03197, 0.9724, 0.03197, 0.9724, 0.03197, 0.9724, 0.03197, 0.9724, 0.03197, 0.9724, 0.03197, 0.9724, 0.03197, 0.9724, 0.03197, 0.9724, 0.03197, 0.9724, 0.03197, 0.9724, 0.03197, 0.9724, 0.03197, 0.9724, 0.03197, 0.9724, 0.03197, 0.9724, 0.03197, 0.9724, 0.03197, 0.9724, 0.03197, 0.9724, 0.03197, 0.9724, 0.03197, 0.9724, 0.03197, 0.9724, 0.03197, 0.9724, 0.03197, 0.9724, 0.03197, 0.9724, 0.03197, 0.9724, 0.03197, 0.9724, 0.03197, 0.9724, 0.03197, 0.9724, 0.03197, 0.9724, 0.03197, 0.9724, 0.03197, 0.9724, 0.03197, 0.9724, 0.03197, 0.9724, 0.03197, 0.9724, 0.03197, 0.9724, 0.03197, 0.9724, 0.03197, 0.9724, 0.03197, 0.9724, 0.03197, 0.9724, 0.03197, 0.9724, 0.03197, 0.9724, 0.03197, 0.9724, 0.03197, 0.9724, 0.03197, 0.9724, 0.03197, 0.9724, 0.03197, 0.9724, 0.03197, 0.9724, 0.03197, 0.9724, 0.03197, 0.9724, 0.03197, 0.9724, 0.03197, 0.9724, 0.7487, 0.07375, 0.8286, 0.07375, 0.8281, 0.07375, 0.7472, 0.07375, 0.03197, 0.9724, 0.03197, 0.9724, 0.03197, 0.9724, 0.03197, 0.9724, 0.7472, 0.07375, 0.8281, 0.07375, 0.8286, 0.07375, 0.7487, 0.07375, 0.03197, 0.9724, 0.03197, 0.9724, 0.03197, 0.9724, 0.03197, 0.9724, 0.03197, 0.9724, 0.03197, 0.9724, 0.03197, 0.9724, 0.03197, 0.9724, 0.03197, 0.9724, 0.03197, 0.9724, 0.03197, 0.9724, 0.03197, 0.9724, 0.03197, 0.9724, 0.03197, 0.9724, 0.03197, 0.9724, 0.03197, 0.9724, 0.03197, 0.9724, 0.03197, 0.9724, 0.03197, 0.9724, 0.03197, 0.9724, 0.03197, 0.9724, 0.03197, 0.9724, 0.03197, 0.9724, 0.03197, 0.9724, 0.03197, 0.9724, 0.03197, 0.9724, 0.03197, 0.9724, 0.03197, 0.9724, 0.03197, 0.9724, 0.03197, 0.9724, 0.03197, 0.9724, 0.03197, 0.9724, 0.03197, 0.9724, 0.03197, 0.9724, 0.03197, 0.9724, 0.03197, 0.9724, 0.03197, 0.9724, 0.03197, 0.9724, 0.03197, 0.9724, 0.03197, 0.9724, 0.03197, 0.9724, 0.03197, 0.9724, 0.03197, 0.9724, 0.03197, 0.9724, 0.04622, 0.972, 0.04622, 0.972, 0.04622, 0.972, 0.04622, 0.972, 0.04622, 0.972, 0.04622, 0.972, 0.04622, 0.972, 0.04622, 0.972, 0.04622, 0.972, 0.04622, 0.972, 0.04622, 0.972, 0.04622, 0.972, 0.04622, 0.972, 0.04622, 0.972, 0.04622, 0.972, 0.04622, 0.972, 0.04622, 0.972, 0.04622, 0.972, 0.04622, 0.972, 0.04622, 0.972, 0.04622, 0.972, 0.04622, 0.972, 0.04622, 0.972, 0.04622, 0.972, 0.04622, 0.972, 0.04622, 0.972, 0.04622, 0.972, 0.04622, 0.972, 0.04622, 0.972, 0.04622, 0.972, 0.04622, 0.972, 0.04622, 0.972, 0.04622, 0.972, 0.04622, 0.972, 0.04622, 0.972, 0.04622, 0.972, 0.04622, 0.972, 0.04622, 0.972, 0.04622, 0.972, 0.04622, 0.972, 0.04622, 0.972, 0.04622, 0.972, 0.04622, 0.972, 0.04622, 0.972, 0.04622, 0.972, 0.04622, 0.972, 0.04622, 0.972, 0.04622, 0.972, 0.04622, 0.972, 0.04622, 0.972, 0.04622, 0.972, 0.04622, 0.972, 0.04622, 0.972, 0.04622, 0.972, 0.04622, 0.972, 0.04622, 0.972, 0.04622, 0.972, 0.04622, 0.972, 0.04622, 0.972, 0.04622, 0.972, 0.04622, 0.972, 0.04622, 0.972, 0.04622, 0.972, 0.04622, 0.972, 0.03972, 0.9717, 0.03972, 0.9717, 0.03972, 0.9717, 0.03972, 0.9717, 0.03972, 0.9717, 0.03972, 0.9717, 0.03972, 0.9717, 0.03972, 0.9717, 0.03972, 0.9717, 0.03972, 0.9717, 0.03972, 0.9717, 0.03972, 0.9717, 0.03972, 0.9717, 0.03972, 0.9717, 0.03972, 0.9717, 0.03972, 0.9717, 0.03972, 0.9717, 0.03972, 0.9717, 0.03972, 0.9717, 0.03972, 0.9717, 0.03972, 0.9717, 0.03972, 0.9717, 0.03972, 0.9717, 0.03972, 0.9717, 0.03972, 0.9717, 0.03972, 0.9717, 0.03972, 0.9717, 0.03972, 0.9717, 0.03972, 0.9717, 0.03972, 0.9717, 0.03972, 0.9717, 0.03972, 0.9717, 0.03972, 0.9717, 0.03972, 0.9717, 0.03972, 0.9717, 0.03972, 0.9717, 0.03972, 0.9717, 0.03972, 0.9717, 0.03972, 0.9717, 0.03972, 0.9717, 0.03972, 0.9717, 0.03972, 0.9717, 0.03972, 0.9717, 0.03972, 0.9717, 0.03972, 0.9717, 0.03972, 0.9717, 0.03972, 0.9717, 0.03972, 0.9717, 0.03972, 0.9717, 0.03972, 0.9717, 0.03972, 0.9717, 0.03972, 0.9717, 0.03972, 0.9717, 0.03972, 0.9717, 0.03845, 0.972, 0.03845, 0.972, 0.03845, 0.972, 0.03845, 0.972, 0.03845, 0.972, 0.03845, 0.972, 0.03845, 0.972, 0.03845, 0.972, 0.03845, 0.972, 0.03845, 0.972, 0.03845, 0.972, 0.03845, 0.972, 0.03845, 0.972, 0.03845, 0.972, 0.03845, 0.972, 0.03845, 0.972, 0.03845, 0.972, 0.03845, 0.972, 0.03845, 0.972, 0.03845, 0.972, 0.03845, 0.972, 0.03845, 0.972, 0.03845, 0.972, 0.03845, 0.972, 0.03845, 0.972, 0.03845, 0.972, 0.03845, 0.972, 0.03845, 0.972, 0.03845, 0.972, 0.03845, 0.972, 0.03845, 0.972, 0.03845, 0.972, 0.03845, 0.972, 0.03845, 0.972, 0.03845, 0.972, 0.03845, 0.972, 0.03845, 0.972, 0.03845, 0.972, 0.03845, 0.972, 0.03845, 0.972, 0.03845, 0.972, 0.03845, 0.972, 0.03845, 0.972, 0.03845, 0.972, 0.03845, 0.972, 0.03845, 0.972, 0.03845, 0.972, 0.03845, 0.972, 0.03845, 0.972, 0.03845, 0.972, 0.03845, 0.972, 0.03845, 0.972, 0.03845, 0.972, 0.03845, 0.972, 0.03845, 0.972, 0.03845, 0.972, 0.03845, 0.972, 0.03845, 0.972, 0.03845, 0.972, 0.03845, 0.972, 0.02999, 0.9715, 0.02999, 0.9715, 0.02999, 0.9715, 0.02999, 0.9715, 0.02999, 0.9715, 0.02999, 0.9715, 0.02999, 0.9715, 0.02999, 0.9715, 0.02999, 0.9715, 0.02999, 0.9715, 0.02999, 0.9715, 0.02999, 0.9715, 0.02507, 0.9726, 0.02507, 0.9726, 0.02507, 0.9726, 0.02507, 0.9726, 0.02507, 0.9726, 0.02507, 0.9726, 0.02507, 0.9726, 0.02507, 0.9726, 0.02507, 0.9726, 0.02507, 0.9726, 0.02507, 0.9726, 0.02507, 0.9726, 0.03845, 0.972, 0.03845, 0.972, 0.03845, 0.972, 0.03845, 0.972, 0.03845, 0.972, 0.03845, 0.972, 0.03845, 0.972, 0.03845, 0.972, 0.03845, 0.972, 0.03845, 0.972, 0.03845, 0.972, 0.03845, 0.972, 0.02999, 0.9715, 0.02999, 0.9715, 0.02999, 0.9715, 0.02999, 0.9715, 0.02999, 0.9715, 0.02999, 0.9715, 0.02999, 0.9715, 0.02999, 0.9715, 0.02999, 0.9715, 0.02999, 0.9715, 0.02999, 0.9715, 0.02999, 0.9715, 0.02507, 0.9726, 0.02507, 0.9726, 0.02507, 0.9726, 0.02507, 0.9726, 0.02507, 0.9726, 0.02507, 0.9726, 0.02507, 0.9726, 0.02507, 0.9726, 0.02507, 0.9726, 0.02507, 0.9726, 0.02507, 0.9726, 0.02507, 0.9726, 0.02999, 0.9715, 0.02999, 0.9715, 0.02999, 0.9715, 0.02999, 0.9715, 0.03845, 0.972, 0.03845, 0.972, 0.03845, 0.972, 0.03845, 0.972, 0.02507, 0.9726, 0.02507, 0.9726, 0.02507, 0.9726, 0.02507, 0.9726, 0.02999, 0.9715, 0.02999, 0.9715, 0.02999, 0.9715, 0.02999, 0.9715, 0.02507, 0.9726, 0.02507, 0.9726, 0.02507, 0.9726, 0.02507, 0.9726, 0.03845, 0.972, 0.03845, 0.972, 0.03845, 0.972, 0.03845, 0.972, 0.05457, 0.973, 0.05457, 0.973, 0.05457, 0.973, 0.05457, 0.973, 0.05457, 0.973, 0.05457, 0.973, 0.05457, 0.973, 0.05457, 0.973, 0.05457, 0.973, 0.05457, 0.973, 0.05457, 0.973, 0.05457, 0.973, 0.05457, 0.973, 0.05457, 0.973, 0.05457, 0.973, 0.05457, 0.973, 0.05457, 0.973, 0.05457, 0.973, 0.05457, 0.973, 0.05457, 0.973, 0.05457, 0.973, 0.05457, 0.973, 0.05457, 0.973, 0.05457, 0.973, 0.05457, 0.973, 0.05457, 0.973, 0.05457, 0.973, 0.05457, 0.973, 0.05457, 0.973, 0.05457, 0.973, 0.05457, 0.973, 0.05457, 0.973, 0.05457, 0.973, 0.05457, 0.973, 0.05457, 0.973, 0.05457, 0.973, 0.05457, 0.973, 0.05457, 0.973, 0.05457, 0.973, 0.05457, 0.973, 0.05457, 0.973, 0.05457, 0.973, 0.05457, 0.973, 0.05457, 0.973, 0.05457, 0.973, 0.05457, 0.973, 0.05457, 0.973, 0.05457, 0.973, 0.05457, 0.973, 0.05457, 0.973, 0.05457, 0.973, 0.05457, 0.973, 0.05457, 0.973, 0.05457, 0.973, 0.05457, 0.973, 0.05457, 0.973, 0.05457, 0.973, 0.05457, 0.973, 0.05457, 0.973, 0.05457, 0.973, 0.05457, 0.973, 0.05457, 0.973, 0.05457, 0.973, 0.05457, 0.973, 0.05457, 0.973, 0.05457, 0.973, 0.05457, 0.973, 0.05457, 0.973, 0.05457, 0.973, 0.05457, 0.973, 0.05457, 0.973, 0.05457, 0.973, 0.05457, 0.973, 0.05457, 0.973, 0.05457, 0.973, 0.05457, 0.973, 0.05457, 0.973, 0.05457, 0.973, 0.05457, 0.973, 0.05457, 0.973, 0.05457, 0.973, 0.05457, 0.973, 0.03088, 0.9726, 0.03088, 0.9726, 0.03088, 0.9726, 0.03088, 0.9726, 0.03088, 0.9726, 0.03088, 0.9726, 0.03088, 0.9726, 0.03088, 0.9726, 0.03088, 0.9726, 0.03088, 0.9726, 0.03088, 0.9726, 0.03088, 0.9726, 0.03088, 0.9726, 0.03088, 0.9726, 0.03088, 0.9726, 0.03088, 0.9726, 0.03088, 0.9726, 0.03088, 0.9726, 0.03088, 0.9726, 0.03088, 0.9726, 0.03088, 0.9726, 0.03088, 0.9726, 0.03088, 0.9726, 0.03088, 0.9726, 0.03088, 0.9726, 0.03088, 0.9726, 0.03088, 0.9726, 0.03088, 0.9726, 0.03088, 0.9726, 0.03088, 0.9726, 0.03088, 0.9726, 0.03088, 0.9726, 0.03088, 0.9726, 0.03088, 0.9726, 0.03088, 0.9726, 0.03088, 0.9726, 0.03088, 0.9726, 0.03088, 0.9726, 0.03088, 0.9726, 0.03088, 0.9726, 0.03088, 0.9726, 0.03088, 0.9726, 0.03088, 0.9726, 0.03088, 0.9726, 0.03088, 0.9726, 0.03088, 0.9726, 0.03088, 0.9726, 0.03088, 0.9726, 0.03088, 0.9726, 0.03088, 0.9726, 0.03088, 0.9726, 0.03088, 0.9726, 0.03088, 0.9726, 0.03088, 0.9726, 0.03088, 0.9726, 0.03088, 0.9726, 0.03088, 0.9726, 0.03088, 0.9726, 0.03088, 0.9726, 0.03088, 0.9726, 0.7697, 0.05925, 0.8062, 0.05758, 0.8053, 0.02602, 0.7684, 0.0326, 0.7282, 0.1519, 0.7669, 0.1535, 0.7721, 0.1027, 0.7304, 0.1022, 0.7327, 0.06029, 0.7697, 0.05925, 0.7684, 0.0326, 0.7421, 0.03414, 0.7273, 0.0356, 0.7304, 0.1022, 0.7721, 0.1027, 0.7697, 0.05925, 0.7327, 0.06029, 0.03027, 0.9926, 0.03027, 0.9926, 0.03027, 0.9926, 0.03027, 0.9926, 0.03027, 0.9926, 0.03027, 0.9926, 0.03027, 0.9926, 0.04096, 0.9929, 0.04096, 0.9929, 0.04096, 0.9929, 0.04096, 0.9929, 0.03027, 0.9926, 0.03027, 0.9926, 0.03027, 0.9926, 0.03027, 0.9926, 0.03027, 0.9926, 0.03027, 0.9926, 0.03027, 0.9926, 0.03027, 0.9926, 0.03027, 0.9926, 0.03027, 0.9926, 0.04096, 0.9929, 0.04096, 0.9929, 0.04096, 0.9929, 0.04096, 0.9929, 0.04096, 0.9929, 0.04096, 0.9929, 0.04096, 0.9929, 0.04096, 0.9929, 0.04096, 0.9929, 0.04096, 0.9929, 0.04096, 0.9929, 0.04096, 0.9929, 0.04096, 0.9929, 0.04096, 0.9929, 0.04096, 0.9929, 0.7293, 0.1764, 0.7252, 0.133, 0.7186, 0.1471, 0.7181, 0.1776, 0.04096, 0.9929, 0.04096, 0.9929, 0.04096, 0.9929, 0.04096, 0.9929, 0.04096, 0.9929, 0.04096, 0.9929, 0.04096, 0.9929, 0.04096, 0.9929, 0.04096, 0.9929, 0.04096, 0.9929, 0.04096, 0.9929, 0.04096, 0.9929, 0.04096, 0.9929, 0.04096, 0.9929, 0.04096, 0.9929, 0.04096, 0.9929, 0.04096, 0.9929, 0.04096, 0.9929, 0.04096, 0.9929, 0.04096, 0.9929, 0.04096, 0.9929, 0.04096, 0.9929, 0.04096, 0.9929, 0.04096, 0.9929, 0.737, 0.06687, 0.7734, 0.05803, 0.7684, 0.05553, 0.7398, 0.06074, 0.04096, 0.9929, 0.04096, 0.9929, 0.04096, 0.9929, 0.04096, 0.9929, 0.03027, 0.9926, 0.03027, 0.9926, 0.03027, 0.9926, 0.03027, 0.9926, 0.03027, 0.9926, 0.03027, 0.9926, 0.03027, 0.9926, 0.03027, 0.9926, 0.03027, 0.9926, 0.03027, 0.9926, 0.03027, 0.9926, 0.03027, 0.9926, 0.03027, 0.9926, 0.04096, 0.9929, 0.04096, 0.9929, 0.04096, 0.9929, 0.04096, 0.9929, 0.03027, 0.9926, 0.03027, 0.9926, 0.03027, 0.9926, 0.03027, 0.9926, 0.03027, 0.9926, 0.03027, 0.9926, 0.03027, 0.9926, 0.03027, 0.9926, 0.03027, 0.9926, 0.03027, 0.9926, 0.03027, 0.9926, 0.03027, 0.9926, 0.03027, 0.9926, 0.03027, 0.9926, 0.03027, 0.9926, 0.03027, 0.9926, 0.03027, 0.9926, 0.03027, 0.9926, 0.03027, 0.9926, 0.04096, 0.9929, 0.04096, 0.9929, 0.04096, 0.9929, 0.04096, 0.9929, 0.03723, 0.9729, 0.03723, 0.9729, 0.03723, 0.9729, 0.03723, 0.9729, 0.03723, 0.9729, 0.03723, 0.9729, 0.03723, 0.9729, 0.03723, 0.9729, 0.03723, 0.9729, 0.03723, 0.9729, 0.03723, 0.9729, 0.03723, 0.9729, 0.03723, 0.9729, 0.03723, 0.9729, 0.03723, 0.9729, 0.03723, 0.9729, 0.03723, 0.9729, 0.03723, 0.9729, 0.03723, 0.9729, 0.03723, 0.9729, 0.03723, 0.9729, 0.03088, 0.9726, 0.03088, 0.9726, 0.03088, 0.9726, 0.03088, 0.9726, 0.03088, 0.9726, 0.03088, 0.9726, 0.03088, 0.9726, 0.03088, 0.9726, 0.03088, 0.9726, 0.03088, 0.9726, 0.03088, 0.9726, 0.03723, 0.9729, 0.03723, 0.9729, 0.03723, 0.9729, 0.03723, 0.9729, 0.02576, 0.9726, 0.02576, 0.9726, 0.02576, 0.9726, 0.02576, 0.9726, 0.02576, 0.9726, 0.02576, 0.9726, 0.02576, 0.9726, 0.02576, 0.9726, 0.02576, 0.9726, 0.02576, 0.9726, 0.02576, 0.9726, 0.02576, 0.9726, 0.02576, 0.9726, 0.02576, 0.9726, 0.02576, 0.9726, 0.02576, 0.9726, 0.02576, 0.9726, 0.02576, 0.9726, 0.02576, 0.9726, 0.02576, 0.9726, 0.02576, 0.9726, 0.02576, 0.9726, 0.02576, 0.9726, 0.02576, 0.9726, 0.02576, 0.9726, 0.02576, 0.9726, 0.03088, 0.9726, 0.03088, 0.9726, 0.03088, 0.9726, 0.03088, 0.9726, 0.03088, 0.9726, 0.03088, 0.9726, 0.03088, 0.9726, 0.03088, 0.9726, 0.03088, 0.9726, 0.03088, 0.9726, 0.03088, 0.9726, 0.03088, 0.9726, 0.03088, 0.9726, 0.03088, 0.9726, 0.03088, 0.9726, 0.03088, 0.9726, 0.03088, 0.9726, 0.03088, 0.9726, 0.03088, 0.9726, 0.03088, 0.9726, 0.03088, 0.9726, 0.03088, 0.9726, 0.03088, 0.9726, 0.03088, 0.9726, 0.03088, 0.9726, 0.03088, 0.9726, 0.03088, 0.9726, 0.03088, 0.9726, 0.03088, 0.9726, 0.03088, 0.9726, 0.03088, 0.9726, 0.03088, 0.9726, 0.03088, 0.9726, 0.03088, 0.9726, 0.03088, 0.9726, 0.03088, 0.9726, 0.03088, 0.9726, 0.03088, 0.9726, 0.03088, 0.9726, 0.03088, 0.9726, 0.03088, 0.9726, 0.03088, 0.9726, 0.03088, 0.9726, 0.03088, 0.9726, 0.03088, 0.9726, 0.03723, 0.9729, 0.03723, 0.9729, 0.03723, 0.9729, 0.03723, 0.9729, 0.03723, 0.9729, 0.02576, 0.9726, 0.02576, 0.9726, 0.02576, 0.9726, 0.02576, 0.9726, 0.02576, 0.9726, 0.02576, 0.9726, 0.02576, 0.9726, 0.02576, 0.9726, 0.02576, 0.9726, 0.02576, 0.9726, 0.02576, 0.9726, 0.02576, 0.9726, 0.02576, 0.9726, 0.02576, 0.9726, 0.03723, 0.9729, 0.03723, 0.9729, 0.03723, 0.9729, 0.03723, 0.9729, 0.03723, 0.9729, 0.03088, 0.9726, 0.03088, 0.9726, 0.03088, 0.9726, 0.03723, 0.9729, 0.03723, 0.9729, 0.03723, 0.9729, 0.02576, 0.9726, 0.02576, 0.9726, 0.02576, 0.9726, 0.02576, 0.9726, 0.02576, 0.9726, 0.02576, 0.9726, 0.02576, 0.9726, 0.02576, 0.9726, 0.02576, 0.9726, 0.02576, 0.9726, 0.03088, 0.9726, 0.03088, 0.9726, 0.03088, 0.9726, 0.04096, 0.9929, 0.04096, 0.9929, 0.04096, 0.9929, 0.04096, 0.9929, 0.03027, 0.9926, 0.03027, 0.9926, 0.03027, 0.9926, 0.03027, 0.9926, 0.8396, 0.03891, 0.8479, 0.05804, 0.8734, 0.05232, 0.8625, 0.03468, 0.03027, 0.9926, 0.03027, 0.9926, 0.03027, 0.9926, 0.03027, 0.9926, 0.8053, 0.02602, 0.8062, 0.05758, 0.8479, 0.05804, 0.8396, 0.03891, 0.04096, 0.9929, 0.04096, 0.9929, 0.04096, 0.9929, 0.04096, 0.9929, 0.04096, 0.9929, 0.04096, 0.9929, 0.04096, 0.9929, 0.04096, 0.9929, 0.04096, 0.9929, 0.04096, 0.9929, 0.04096, 0.9929, 0.04096, 0.9929, 0.03027, 0.9926, 0.03027, 0.9926, 0.03027, 0.9926, 0.03027, 0.9926, 0.8734, 0.05232, 0.8479, 0.05804, 0.8478, 0.09541, 0.8731, 0.09107, 0.8166, 0.0883, 0.8478, 0.09541, 0.8479, 0.05804, 0.8062, 0.05758, 0.7721, 0.1027, 0.8166, 0.0883, 0.8062, 0.05758, 0.7697, 0.05925, 0.03027, 0.9926, 0.03027, 0.9926, 0.03027, 0.9926, 0.03027, 0.9926, 0.03027, 0.9926, 0.03027, 0.9926, 0.03027, 0.9926, 0.03027, 0.9926, 0.04096, 0.9929, 0.04096, 0.9929, 0.04096, 0.9929, 0.04096, 0.9929, 0.03027, 0.9926, 0.03027, 0.9926, 0.03027, 0.9926, 0.03027, 0.9926, 0.04096, 0.9929, 0.04096, 0.9929, 0.04096, 0.9929, 0.04096, 0.9929, 0.04096, 0.9929, 0.04096, 0.9929, 0.04096, 0.9929, 0.04096, 0.9929, 0.04096, 0.9929, 0.04096, 0.9929, 0.04096, 0.9929, 0.04096, 0.9929, 0.03088, 0.9726, 0.03088, 0.9726, 0.03088, 0.9726, 0.03088, 0.9726, 0.03088, 0.9726, 0.03088, 0.9726, 0.03088, 0.9726, 0.03088, 0.9726, 0.03088, 0.9726, 0.03088, 0.9726, 0.03088, 0.9726, 0.03088, 0.9726, 0.03088, 0.9726, 0.03088, 0.9726, 0.03088, 0.9726, 0.03088, 0.9726, 0.03088, 0.9726, 0.03088, 0.9726, 0.03088, 0.9726, 0.03088, 0.9726, 0.03088, 0.9726, 0.03088, 0.9726, 0.03088, 0.9726, 0.03088, 0.9726, 0.03088, 0.9726, 0.03088, 0.9726, 0.03088, 0.9726, 0.03088, 0.9726, 0.03088, 0.9726, 0.03088, 0.9726, 0.03088, 0.9726, 0.03088, 0.9726, 0.03088, 0.9726, 0.03088, 0.9726, 0.03088, 0.9726, 0.03088, 0.9726, 0.03088, 0.9726, 0.03088, 0.9726, 0.03088, 0.9726, 0.03088, 0.9726, 0.03088, 0.9726, 0.03088, 0.9726, 0.03088, 0.9726, 0.03088, 0.9726, 0.03088, 0.9726, 0.03088, 0.9726, 0.03088, 0.9726, 0.03088, 0.9726, 0.03088, 0.9726, 0.03088, 0.9726, 0.03088, 0.9726, 0.03088, 0.9726, 0.03088, 0.9726, 0.03088, 0.9726, 0.03088, 0.9726, 0.03088, 0.9726, 0.03088, 0.9726, 0.03088, 0.9726, 0.03088, 0.9726, 0.03088, 0.9726, 0.8731, 0.09107, 0.8478, 0.09541, 0.8784, 0.0933, 0.844, 0.1527, 0.8779, 0.153, 0.8784, 0.0933, 0.8478, 0.09541, 0.03027, 0.9926, 0.04096, 0.9929, 0.03027, 0.9926, 0.04096, 0.9929, 0.03027, 0.9926, 0.04096, 0.9929, 0.02576, 0.9726, 0.02576, 0.9726, 0.02576, 0.9726, 0.02576, 0.9726, 0.02999, 0.9715, 0.02999, 0.9715, 0.02999, 0.9715, 0.02999, 0.9715, 0.03845, 0.972, 0.03845, 0.972, 0.03845, 0.972, 0.03845, 0.972, 0.02999, 0.9715, 0.02999, 0.9715, 0.02999, 0.9715, 0.02999, 0.9715, 0.03845, 0.972, 0.03845, 0.972, 0.03845, 0.972, 0.03845, 0.972])
me_cube.use_remesh_preserve_volume = False
me_cube.use_remesh_preserve_attributes = False
me_cube.use_mirror_vertex_groups = False
me_cube.update()

# ---- objects
ob_cube_001 = bpy.data.objects.new('Cube.001', me_cube_002)
ob_cube = bpy.data.objects.new('Cube', me_cube)

# ---- transforms, parenting, visibility, modifiers, constraints
ob_cube_001.location = (0.0, 0.0, 0.0)
ob_cube_001.lineart.crease_threshold = 0.0
ob_cube.location = (0.0, 0.0, 0.0)
ob_cube.lineart.crease_threshold = 0.0

# ---- collection membership
col_collection_9.objects.link(ob_cube_001)
col_collection_9.objects.link(ob_cube)

# ---- scene / render settings (as saved in the file)
scene.frame_start = 1; scene.frame_end = 250; scene.frame_set(40)
scene.render.engine = 'BLENDER_EEVEE_NEXT'
scene.render.resolution_percentage = 50
scene.render.dither_intensity = 0.0
scene.cycles.use_denoising = False
scene.cycles.samples = 128
scene.cycles.sampling_pattern = 'TABULATED_SOBOL'
scene.cycles.light_sampling_threshold = 0.0
scene.cycles.use_adaptive_sampling = False
scene.cycles.use_light_tree = False
scene.cycles.blur_glossy = 0.0
scene.cycles.sample_clamp_indirect = 0.0
scene.view_settings.view_transform = 'Standard'
bpy.context.view_layer.update()

# ---- added for rendering (the .blend has no active camera and no usable light): camera, sun
cam_auto = bpy.data.cameras.new('AutoCamera')
cam_auto.lens = 50.0
cam_auto.sensor_width = 36.0
cam_auto.clip_end = 1000.0
ob_auto_camera = bpy.data.objects.new('AutoCamera', cam_auto)
scene.collection.objects.link(ob_auto_camera)
ob_auto_camera.location = (4.50439, -6.77821, 5.51059)
ob_auto_camera.rotation_euler = (1.09748, -7.21219e-08, 0.694738)
scene.camera = ob_auto_camera
light_auto_sun = bpy.data.lights.new('AutoSun', 'SUN')
light_auto_sun.energy = 3.0
light_auto_sun.angle = 0.0523599
ob_auto_sun = bpy.data.objects.new('AutoSun', light_auto_sun)
scene.collection.objects.link(ob_auto_sun)
ob_auto_sun.rotation_euler = (0.872665, 0.174533, 0.523599)
bpy.context.view_layer.update()
